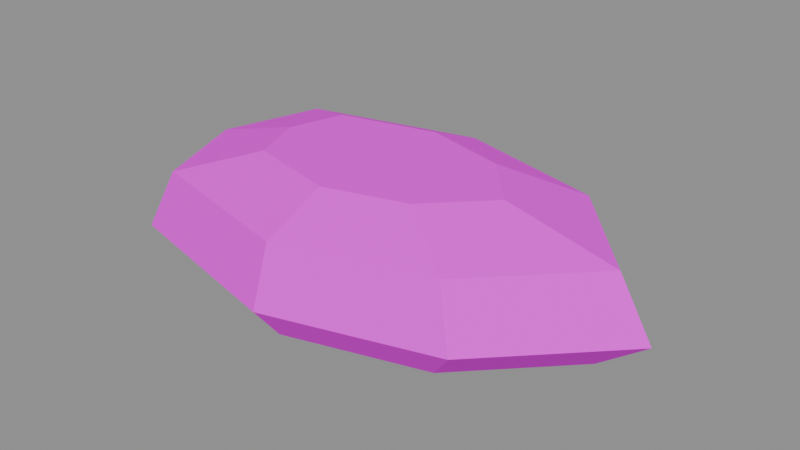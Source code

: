 # Source: scatter_stone_1.blend  (saved by Blender 4.5.90; exported with 4.5.12 LTS)
import bpy
from mathutils import Matrix  # noqa: F401  (used for matrix-valued properties, if any)

bpy.ops.wm.read_factory_settings(use_empty=True)
scene = bpy.context.scene
scene.name = 'Scene'

# ---- images (referenced by path relative to the original .blend; pixels are not part of the script)
import os
ASSET_DIR = os.environ.get("B2B_ASSET_DIR", "")  # directory of the original .blend (textures are referenced by path, not embedded)
HERE = os.path.dirname(os.path.abspath(__file__))  # packed textures are extracted next to this script under _unpacked/

def load_image(name, relpath, width, height, colorspace="sRGB"):
    """Load a texture the original file referenced (path relative to the .blend, or extracted next to this script)."""
    p = next((c for c in (os.path.join(HERE, relpath), os.path.join(ASSET_DIR, relpath)) if relpath and os.path.exists(c)), "")
    if p:
        img = bpy.data.images.load(p, check_existing=True)
        img.name = name
    else:  # same state as the original file: an image datablock whose file is absent (Cycles renders it pink)
        img = bpy.data.images.new(name, width, height)
        img.source = "FILE"
        img.filepath = "//" + (relpath or name)
    img.colorspace_settings.name = colorspace
    return img
img_strata_paint_png = load_image('strata_paint.png', 'strata_paint.png', 1024, 1024, 'sRGB')

# ---- materials (node trees are filled in below, after node groups)
mat_mat_strata_paint_png = bpy.data.materials.new('MAT_strata_paint.png')

# ---- material node trees
mat_mat_strata_paint_png.use_nodes = True; mat_mat_strata_paint_png.node_tree.nodes.clear()
_N = mat_mat_strata_paint_png.node_tree.nodes; _L = mat_mat_strata_paint_png.node_tree.links
n0 = _N.new('ShaderNodeBsdfPrincipled'); n0.name = 'Principled BSDF'; n0.location = (-200, 100)
n0.inputs[2].default_value = 0.95
n0.inputs[13].default_value = 0.15
n1 = _N.new('ShaderNodeOutputMaterial'); n1.name = 'Material Output'; n1.location = (200, 100)
n2 = _N.new('ShaderNodeTexImage'); n2.name = 'Image Texture'; n2.location = (0, 0)
n2.image = img_strata_paint_png
_L.new(n0.outputs[0], n1.inputs[0])
_L.new(n2.outputs[0], n0.inputs[0])
n1.is_active_output = True

# ---- meshes
me_scatterstone = bpy.data.meshes.new('ScatterStone')
me_scatterstone.from_pydata([(0.5204, 0.0, 0.0), (0.3307, 0.2138, 0.0), (2.803e-17, 0.3024, 0.0), (-0.3713, 0.2138, 0.0), (-0.4357, 3.703e-17, 0.0), (-0.3537, -0.2138, 0.0), (-9.085e-17, -0.3024, 0.0), (0.31, -0.2138, 0.0), (0.6288, 0.0, 0.08), (0.3996, 0.2584, 0.08), (3.386e-17, 0.3654, 0.08), (-0.4487, 0.2584, 0.08), (-0.5265, 4.475e-17, 0.08), (-0.4274, -0.2584, 0.08), (-1.098e-16, -0.3654, 0.08), (0.3746, -0.2584, 0.08), (0.5529, 0.0, 0.21), (0.3514, 0.2272, 0.21), (2.978e-17, 0.3213, 0.21), (-0.3945, 0.2272, 0.21), (-0.4629, 3.935e-17, 0.21), (-0.3758, -0.2272, 0.21), (-9.653e-17, -0.3213, 0.21), (0.3294, -0.2272, 0.21), (0.3036, 0.0, 0.27), (0.1929, 0.1247, 0.27), (1.635e-17, 0.1764, 0.27), (-0.2166, 0.1247, 0.27), (-0.2542, 2.16e-17, 0.27), (-0.2063, -0.1247, 0.27), (-5.299e-17, -0.1764, 0.27), (0.1808, -0.1247, 0.27)], [], [(0, 1, 9, 8), (1, 2, 10, 9), (2, 3, 11, 10), (3, 4, 12, 11), (4, 5, 13, 12), (5, 6, 14, 13), (6, 7, 15, 14), (7, 0, 8, 15), (8, 9, 17, 16), (9, 10, 18, 17), (10, 11, 19, 18), (11, 12, 20, 19), (12, 13, 21, 20), (13, 14, 22, 21), (14, 15, 23, 22), (15, 8, 16, 23), (16, 17, 25, 24), (17, 18, 26, 25), (18, 19, 27, 26), (19, 20, 28, 27), (20, 21, 29, 28), (21, 22, 30, 29), (22, 23, 31, 30), (23, 16, 24, 31), (7, 6, 5, 4, 3, 2, 1, 0), (24, 25, 26, 27, 28, 29, 30, 31)])
_uv = me_scatterstone.uv_layers.new(name='StrataUV')
_uv.uv.foreach_set('vector', [0.0, 0.3, 0.125, 0.3, 0.125, 0.368, 0.0, 0.368, 0.125, 0.3, 0.25, 0.3, 0.25, 0.368, 0.125, 0.368, 0.25, 0.3, 0.375, 0.3, 0.375, 0.368, 0.25, 0.368, 0.375, 0.3, 0.5, 0.3, 0.5, 0.368, 0.375, 0.368, 0.5, 0.3, 0.625, 0.3, 0.625, 0.368, 0.5, 0.368, 0.625, 0.3, 0.75, 0.3, 0.75, 0.368, 0.625, 0.368, 0.75, 0.3, 0.875, 0.3, 0.875, 0.368, 0.75, 0.368, 0.875, 0.3, 0.0, 0.3, 0.0, 0.368, 0.875, 0.368, 0.0, 0.368, 0.125, 0.368, 0.125, 0.4785, 0.0, 0.4785, 0.125, 0.368, 0.25, 0.368, 0.25, 0.4785, 0.125, 0.4785, 0.25, 0.368, 0.375, 0.368, 0.375, 0.4785, 0.25, 0.4785, 0.375, 0.368, 0.5, 0.368, 0.5, 0.4785, 0.375, 0.4785, 0.5, 0.368, 0.625, 0.368, 0.625, 0.4785, 0.5, 0.4785, 0.625, 0.368, 0.75, 0.368, 0.75, 0.4785, 0.625, 0.4785, 0.75, 0.368, 0.875, 0.368, 0.875, 0.4785, 0.75, 0.4785, 0.875, 0.368, 0.0, 0.368, 0.0, 0.4785, 0.875, 0.4785, 0.0, 0.4785, 0.125, 0.4785, 0.125, 0.5295, 0.0, 0.5295, 0.125, 0.4785, 0.25, 0.4785, 0.25, 0.5295, 0.125, 0.5295, 0.25, 0.4785, 0.375, 0.4785, 0.375, 0.5295, 0.25, 0.5295, 0.375, 0.4785, 0.5, 0.4785, 0.5, 0.5295, 0.375, 0.5295, 0.5, 0.4785, 0.625, 0.4785, 0.625, 0.5295, 0.5, 0.5295, 0.625, 0.4785, 0.75, 0.4785, 0.75, 0.5295, 0.625, 0.5295, 0.75, 0.4785, 0.875, 0.4785, 0.875, 0.5295, 0.75, 0.5295, 0.875, 0.4785, 0.0, 0.4785, 0.0, 0.5295, 0.875, 0.5295, 0.875, 0.3, 0.75, 0.3, 0.625, 0.3, 0.5, 0.3, 0.375, 0.3, 0.25, 0.3, 0.125, 0.3, 0.0, 0.3, 0.0, 0.5295, 0.125, 0.5295, 0.25, 0.5295, 0.375, 0.5295, 0.5, 0.5295, 0.625, 0.5295, 0.75, 0.5295, 0.875, 0.5295])
me_scatterstone.materials.append(mat_mat_strata_paint_png)
me_scatterstone.update()

# ---- objects
ob_scatterstone = bpy.data.objects.new('ScatterStone', me_scatterstone)

# ---- transforms, parenting, visibility, modifiers, constraints
ob_scatterstone.location = (0.0, 0.0, 0.0)

# ---- collection membership
scene.collection.objects.link(ob_scatterstone)

# ---- scene / render settings (as saved in the file)
scene.frame_start = 1; scene.frame_end = 250; scene.frame_set(1)
scene.render.engine = 'BLENDER_EEVEE_NEXT'
bpy.context.view_layer.update()

# ---- added for rendering (the .blend has no active camera and no usable light): camera, sun + grey world if the file has none
cam_auto = bpy.data.cameras.new('AutoCamera')
cam_auto.lens = 50.0
cam_auto.sensor_width = 36.0
cam_auto.clip_end = 1000.0
ob_auto_camera = bpy.data.objects.new('AutoCamera', cam_auto)
scene.collection.objects.link(ob_auto_camera)
ob_auto_camera.location = (1.3404, -1.54708, 1.16639)
ob_auto_camera.rotation_euler = (1.09748, -7.21219e-08, 0.694738)
scene.camera = ob_auto_camera
light_auto_sun = bpy.data.lights.new('AutoSun', 'SUN')
light_auto_sun.energy = 3.0
light_auto_sun.angle = 0.0523599
ob_auto_sun = bpy.data.objects.new('AutoSun', light_auto_sun)
scene.collection.objects.link(ob_auto_sun)
ob_auto_sun.rotation_euler = (0.872665, 0.174533, 0.523599)
if scene.world is None:
    world_auto = bpy.data.worlds.new('AutoWorld')
    world_auto.color = (0.3, 0.3, 0.3)
    scene.world = world_auto
bpy.context.view_layer.update()
